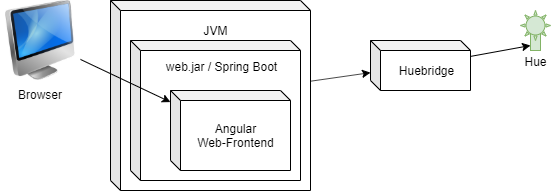

The diagram above was exported from draw.io. Its source (the exported page's mxGraphModel, read from the mxfile embedded in the PNG):
<mxGraphModel dx="597" dy="494" grid="1" gridSize="10" guides="1" tooltips="1" connect="1" arrows="1" fold="1" page="1" pageScale="1" pageWidth="827" pageHeight="1169" math="0" shadow="0">
  <root>
    <mxCell id="0" />
    <mxCell id="1" parent="0" />
    <mxCell id="3o6lDyUshogWwwmI0Bma-5" value="" style="curved=1;endArrow=classic;html=1;exitX=0;exitY=0.5;exitDx=0;exitDy=0;" edge="1" parent="1" target="3o6lDyUshogWwwmI0Bma-3">
      <mxGeometry width="50" height="50" relative="1" as="geometry">
        <mxPoint x="200" y="160" as="sourcePoint" />
        <mxPoint x="250" y="290" as="targetPoint" />
        <Array as="points">
          <mxPoint x="100" y="220" />
        </Array>
      </mxGeometry>
    </mxCell>
    <mxCell id="3o6lDyUshogWwwmI0Bma-26" style="edgeStyle=none;rounded=0;orthogonalLoop=1;jettySize=auto;html=1;" edge="1" parent="1" source="3o6lDyUshogWwwmI0Bma-19" target="3o6lDyUshogWwwmI0Bma-22">
      <mxGeometry relative="1" as="geometry" />
    </mxCell>
    <mxCell id="3o6lDyUshogWwwmI0Bma-19" value="JVM&lt;br&gt;&lt;br&gt;&lt;br&gt;&lt;br&gt;&lt;br&gt;&lt;br&gt;&lt;br&gt;&lt;br&gt;&lt;br&gt;&lt;br&gt;&lt;br&gt;" style="shape=cube;whiteSpace=wrap;html=1;boundedLbl=1;backgroundOutline=1;darkOpacity=0.05;darkOpacity2=0.1;size=10;" vertex="1" parent="1">
      <mxGeometry x="120" y="40" width="200" height="190" as="geometry" />
    </mxCell>
    <mxCell id="3o6lDyUshogWwwmI0Bma-20" value="web.jar / Spring Boot&lt;br&gt;&lt;br&gt;&lt;br&gt;&lt;br&gt;&lt;br&gt;&lt;br&gt;&lt;br&gt;&lt;br&gt;" style="shape=cube;whiteSpace=wrap;html=1;boundedLbl=1;backgroundOutline=1;darkOpacity=0.05;darkOpacity2=0.1;size=10;" vertex="1" parent="1">
      <mxGeometry x="140" y="80" width="170" height="140" as="geometry" />
    </mxCell>
    <mxCell id="3o6lDyUshogWwwmI0Bma-21" value="Angular&lt;br&gt;Web-Frontend" style="shape=cube;whiteSpace=wrap;html=1;boundedLbl=1;backgroundOutline=1;darkOpacity=0.05;darkOpacity2=0.1;size=10;" vertex="1" parent="1">
      <mxGeometry x="180" y="130" width="120" height="80" as="geometry" />
    </mxCell>
    <mxCell id="3o6lDyUshogWwwmI0Bma-27" style="edgeStyle=none;rounded=0;orthogonalLoop=1;jettySize=auto;html=1;entryX=0;entryY=0.75;entryDx=0;entryDy=0;" edge="1" parent="1" source="3o6lDyUshogWwwmI0Bma-22" target="3o6lDyUshogWwwmI0Bma-25">
      <mxGeometry relative="1" as="geometry" />
    </mxCell>
    <mxCell id="3o6lDyUshogWwwmI0Bma-22" value="Huebridge" style="shape=cube;whiteSpace=wrap;html=1;boundedLbl=1;backgroundOutline=1;darkOpacity=0.05;darkOpacity2=0.1;size=10;" vertex="1" parent="1">
      <mxGeometry x="380" y="80" width="100" height="50" as="geometry" />
    </mxCell>
    <mxCell id="3o6lDyUshogWwwmI0Bma-25" value="&lt;br&gt;&lt;br&gt;&lt;br&gt;&lt;div style=&quot;text-align: left&quot;&gt;&lt;span&gt;Hue&lt;/span&gt;&lt;/div&gt;" style="rounded=0;whiteSpace=wrap;html=1;fillColor=#d5e8d4;strokeColor=#82b366;" vertex="1" parent="1">
      <mxGeometry x="540" y="70" width="10" height="20" as="geometry" />
    </mxCell>
    <mxCell id="3o6lDyUshogWwwmI0Bma-24" value="" style="verticalLabelPosition=bottom;verticalAlign=top;html=1;shape=mxgraph.basic.sun;fillColor=#d5e8d4;strokeColor=#82b366;" vertex="1" parent="1">
      <mxGeometry x="530" y="50" width="30" height="30" as="geometry" />
    </mxCell>
    <mxCell id="3o6lDyUshogWwwmI0Bma-29" style="edgeStyle=none;rounded=0;orthogonalLoop=1;jettySize=auto;html=1;" edge="1" parent="1" source="3o6lDyUshogWwwmI0Bma-30" target="3o6lDyUshogWwwmI0Bma-21">
      <mxGeometry relative="1" as="geometry">
        <mxPoint x="90" y="120" as="sourcePoint" />
      </mxGeometry>
    </mxCell>
    <mxCell id="3o6lDyUshogWwwmI0Bma-30" value="Browser" style="image;html=1;labelBackgroundColor=#ffffff;image=img/lib/clip_art/computers/iMac_128x128.png" vertex="1" parent="1">
      <mxGeometry x="10" y="40" width="80" height="80" as="geometry" />
    </mxCell>
  </root>
</mxGraphModel>